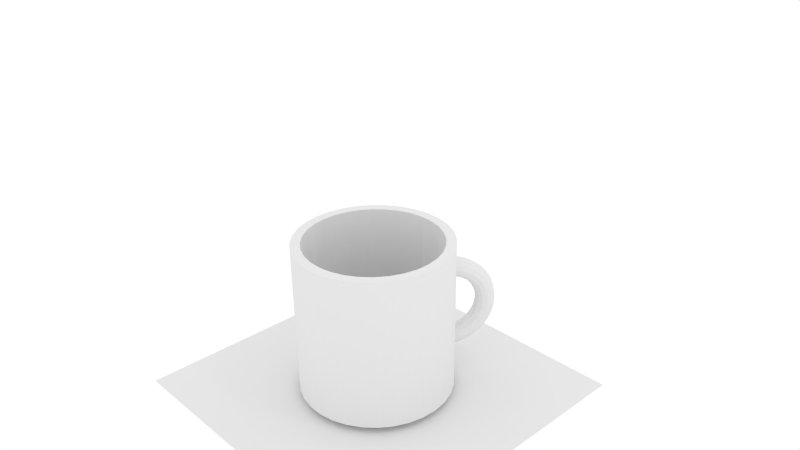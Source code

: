 # Source: cawfee.blend  (saved by Blender 2.76.0; exported with 4.5.12 LTS)
import bpy
from mathutils import Matrix  # noqa: F401  (used for matrix-valued properties, if any)

bpy.ops.wm.read_factory_settings(use_empty=True)
scene = bpy.context.scene
scene.name = 'Scene'

# ---- collections
col_collection_1 = bpy.data.collections.new('Collection 1'); scene.collection.children.link(col_collection_1)

# ---- materials (node trees are filled in below, after node groups)
mat_material_002 = bpy.data.materials.new('Material.002')
mat_material_002.alpha_threshold = 0.0
mat_material_002.use_transparent_shadow = False
mat_material_002.roughness = 0.5
mat_material_001 = bpy.data.materials.new('Material.001')
mat_material_001.alpha_threshold = 0.0
mat_material_001.use_transparent_shadow = False
mat_material_001.roughness = 0.5
mat_material = bpy.data.materials.new('Material')
mat_material.alpha_threshold = 0.0
mat_material.use_transparent_shadow = False
mat_material.diffuse_color = (0.1025, 0.02567, 0.003048, 1.0)
mat_material.roughness = 0.5
mat_material.specular_intensity = 0.0
mat_material.line_color = (0.0, 0.0, 0.0, 1.0)

# ---- material node trees

# ---- world
world_world = bpy.data.worlds.new('World'); scene.world = world_world
world_world.color = (1.0, 1.0, 1.0)
world_world.use_sun_shadow = False
world_world.sun_shadow_jitter_overblur = 0.0
world_world.cycles.sampling_method = 'MANUAL'
world_world.cycles.sample_map_resolution = 256

# ---- cameras
cam_camera = bpy.data.cameras.new('Camera')
cam_camera.clip_end = 100.0
cam_camera.lens = 35.0
cam_camera.sensor_width = 32.0
cam_camera.sensor_height = 18.0
cam_camera.ortho_scale = 7.314
cam_camera.dof.focus_distance = 0.0
cam_camera.dof.aperture_fstop = 128.0

# ---- lights
light_lamp = bpy.data.lights.new('Lamp', 'POINT')
light_lamp.transmission_factor = 0.0
light_lamp.cutoff_distance = 30.0
light_lamp.energy = 100.0
light_lamp.shadow_buffer_clip_start = 1.001
light_lamp.shadow_soft_size = 0.1
light_lamp.shadow_maximum_resolution = 0.006
light_lamp.use_absolute_resolution = True
light_lamp.cycles.use_multiple_importance_sampling = False

# ---- meshes
me_plane = bpy.data.meshes.new('Plane')
me_plane.from_pydata([(-1.0, -1.0, 0.0), (1.0, -1.0, 0.0), (-1.0, 1.0, 0.0), (1.0, 1.0, 0.0)], [], [(0, 1, 3, 2)])
me_plane.materials.append(mat_material_002)
me_plane.use_remesh_preserve_volume = False
me_plane.use_remesh_preserve_attributes = False
me_plane.use_mirror_vertex_groups = False
me_plane.update()
me_icosphere = bpy.data.meshes.new('Icosphere')
me_icosphere.from_pydata([(0.0, 0.0, -1.0), (0.7236, -0.5257, -0.4472), (-0.2764, -0.8506, -0.4472), (-0.8944, 0.0, -0.4472), (-0.2764, 0.8506, -0.4472), (0.7236, 0.5257, -0.4472), (0.2764, -0.8506, 0.4472), (-0.7236, -0.5257, 0.4472), (-0.7236, 0.5257, 0.4472), (0.2764, 0.8506, 0.4472), (0.8944, 0.0, 0.4472), (0.0, 0.0, 1.0), (-0.1625, -0.5, -0.8507), (0.4253, -0.309, -0.8507), (0.2629, -0.809, -0.5257), (0.8506, 0.0, -0.5257), (0.4253, 0.309, -0.8507), (-0.5257, 0.0, -0.8507), (-0.6882, -0.5, -0.5257), (-0.1625, 0.5, -0.8507), (-0.6882, 0.5, -0.5257), (0.2629, 0.809, -0.5257), (0.9511, -0.309, 0.0), (0.9511, 0.309, 0.0), (0.0, -1.0, 0.0), (0.5878, -0.809, 0.0), (-0.9511, -0.309, 0.0), (-0.5878, -0.809, 0.0), (-0.5878, 0.809, 0.0), (-0.9511, 0.309, 0.0), (0.5878, 0.809, 0.0), (0.0, 1.0, 0.0), (0.6882, -0.5, 0.5257), (-0.2629, -0.809, 0.5257), (-0.8506, 0.0, 0.5257), (-0.2629, 0.809, 0.5257), (0.6882, 0.5, 0.5257), (0.1625, -0.5, 0.8507), (0.5257, 0.0, 0.8507), (-0.4253, -0.309, 0.8507), (-0.4253, 0.309, 0.8507), (0.1625, 0.5, 0.8507)], [], [(0, 13, 12), (1, 13, 15), (0, 12, 17), (0, 17, 19), (0, 19, 16), (1, 15, 22), (2, 14, 24), (3, 18, 26), (4, 20, 28), (5, 21, 30), (1, 22, 25), (2, 24, 27), (3, 26, 29), (4, 28, 31), (5, 30, 23), (6, 32, 37), (7, 33, 39), (8, 34, 40), (9, 35, 41), (10, 36, 38), (38, 41, 11), (38, 36, 41), (36, 9, 41), (41, 40, 11), (41, 35, 40), (35, 8, 40), (40, 39, 11), (40, 34, 39), (34, 7, 39), (39, 37, 11), (39, 33, 37), (33, 6, 37), (37, 38, 11), (37, 32, 38), (32, 10, 38), (23, 36, 10), (23, 30, 36), (30, 9, 36), (31, 35, 9), (31, 28, 35), (28, 8, 35), (29, 34, 8), (29, 26, 34), (26, 7, 34), (27, 33, 7), (27, 24, 33), (24, 6, 33), (25, 32, 6), (25, 22, 32), (22, 10, 32), (30, 31, 9), (30, 21, 31), (21, 4, 31), (28, 29, 8), (28, 20, 29), (20, 3, 29), (26, 27, 7), (26, 18, 27), (18, 2, 27), (24, 25, 6), (24, 14, 25), (14, 1, 25), (22, 23, 10), (22, 15, 23), (15, 5, 23), (16, 21, 5), (16, 19, 21), (19, 4, 21), (19, 20, 4), (19, 17, 20), (17, 3, 20), (17, 18, 3), (17, 12, 18), (12, 2, 18), (15, 16, 5), (15, 13, 16), (13, 0, 16), (12, 14, 2), (12, 13, 14), (13, 1, 14)])
me_icosphere.use_remesh_preserve_volume = False
me_icosphere.use_remesh_preserve_attributes = False
me_icosphere.use_mirror_vertex_groups = False
me_icosphere.update()
me_cylinder = bpy.data.meshes.new('Cylinder')
me_cylinder.from_pydata([(4.719e-08, 0.9294, -0.6093), (0.06251, 0.9294, -0.5925), (0.1083, 0.9294, -0.5468), (0.125, 0.9294, -0.4842), (0.1083, 0.9294, -0.4217), (0.06251, 0.9294, -0.376), (2.831e-08, 0.9294, -0.3592), (-0.06251, 0.9294, -0.376), (-0.1083, 0.9294, -0.4217), (-0.125, 0.9294, -0.4842), (-0.1083, 0.9294, -0.5468), (-0.06251, 0.9294, -0.5925), (4.679e-08, 1.011, -0.6039), (0.06251, 1.009, -0.5873), (0.1083, 1.003, -0.5419), (0.125, 0.9947, -0.48), (0.1083, 0.9865, -0.418), (0.06251, 0.9806, -0.3726), (2.807e-08, 0.9784, -0.356), (-0.06251, 0.9806, -0.3726), (-0.1083, 0.9865, -0.418), (-0.125, 0.9947, -0.48), (-0.1083, 1.003, -0.5419), (-0.06251, 1.009, -0.5873), (4.558e-08, 1.091, -0.588), (0.06251, 1.087, -0.5718), (0.1083, 1.075, -0.5276), (0.125, 1.059, -0.4672), (0.1083, 1.043, -0.4068), (0.06251, 1.031, -0.3626), (2.735e-08, 1.026, -0.3465), (-0.06251, 1.031, -0.3626), (-0.1083, 1.043, -0.4068), (-0.125, 1.059, -0.4672), (-0.1083, 1.075, -0.5276), (-0.06251, 1.087, -0.5718), (4.36e-08, 1.169, -0.5617), (0.06251, 1.162, -0.5462), (0.1083, 1.145, -0.5039), (0.125, 1.121, -0.4462), (0.1083, 1.097, -0.3884), (0.06251, 1.079, -0.3462), (2.616e-08, 1.073, -0.3307), (-0.06251, 1.079, -0.3462), (-0.1083, 1.097, -0.3884), (-0.125, 1.121, -0.4462), (-0.1083, 1.145, -0.5039), (-0.06251, 1.162, -0.5462), (4.087e-08, 1.242, -0.5255), (0.06251, 1.234, -0.511), (0.1083, 1.211, -0.4714), (0.125, 1.179, -0.4173), (0.1083, 1.148, -0.3631), (0.06251, 1.125, -0.3235), (2.452e-08, 1.117, -0.309), (-0.06251, 1.125, -0.3235), (-0.1083, 1.148, -0.3631), (-0.125, 1.179, -0.4173), (-0.1083, 1.211, -0.4714), (-0.06251, 1.234, -0.511), (3.744e-08, 1.31, -0.4801), (0.06251, 1.3, -0.4668), (0.1083, 1.272, -0.4305), (0.125, 1.234, -0.3809), (0.1083, 1.196, -0.3313), (0.06251, 1.168, -0.295), (2.246e-08, 1.158, -0.2817), (-0.06251, 1.168, -0.295), (-0.1083, 1.196, -0.3313), (-0.125, 1.234, -0.3809), (-0.1083, 1.272, -0.4305), (-0.06251, 1.3, -0.4668), (3.337e-08, 1.371, -0.4262), (0.06251, 1.36, -0.4143), (0.1083, 1.327, -0.382), (0.125, 1.283, -0.3378), (0.1083, 1.239, -0.2936), (0.06251, 1.206, -0.2612), (2.002e-08, 1.195, -0.2494), (-0.06251, 1.206, -0.2612), (-0.1083, 1.239, -0.2936), (-0.125, 1.283, -0.3378), (-0.1083, 1.327, -0.382), (-0.06251, 1.36, -0.4143), (2.873e-08, 1.425, -0.3647), (0.06251, 1.412, -0.3545), (0.1083, 1.376, -0.3267), (0.125, 1.326, -0.2886), (0.1083, 1.277, -0.2506), (0.06251, 1.24, -0.2227), (1.724e-08, 1.227, -0.2125), (-0.06251, 1.24, -0.2227), (-0.1083, 1.277, -0.2506), (-0.125, 1.326, -0.2886), (-0.1083, 1.376, -0.3267), (-0.06251, 1.412, -0.3545), (2.36e-08, 1.471, -0.2967), (0.06251, 1.456, -0.2884), (0.1083, 1.417, -0.2655), (0.125, 1.362, -0.2342), (0.1083, 1.308, -0.203), (0.06251, 1.269, -0.1801), (1.416e-08, 1.254, -0.1717), (-0.06251, 1.269, -0.1801), (-0.1083, 1.308, -0.203), (-0.125, 1.362, -0.2342), (-0.1083, 1.417, -0.2655), (-0.06251, 1.456, -0.2884), (1.806e-08, 1.507, -0.2234), (0.06251, 1.491, -0.217), (0.1083, 1.449, -0.1995), (0.125, 1.391, -0.1756), (0.1083, 1.334, -0.1516), (0.06251, 1.291, -0.1341), (1.084e-08, 1.276, -0.1277), (-0.06251, 1.291, -0.1341), (-0.1083, 1.334, -0.1516), (-0.125, 1.391, -0.1756), (-0.1083, 1.449, -0.1995), (-0.06251, 1.491, -0.217), (1.221e-08, 1.533, -0.146), (0.06251, 1.517, -0.1416), (0.1083, 1.473, -0.1298), (0.125, 1.412, -0.1136), (0.1083, 1.352, -0.09745), (0.06251, 1.308, -0.0856), (7.328e-09, 1.292, -0.08127), (-0.06251, 1.308, -0.0856), (-0.1083, 1.352, -0.09745), (-0.125, 1.412, -0.1136), (-0.1083, 1.473, -0.1298), (-0.06251, 1.517, -0.1416), (6.16e-09, 1.549, -0.06579), (0.06251, 1.533, -0.0636), (0.1083, 1.487, -0.05763), (0.125, 1.425, -0.04947), (0.1083, 1.363, -0.04131), (0.06251, 1.318, -0.03534), (3.696e-09, 1.301, -0.03315), (-0.06251, 1.318, -0.03534), (-0.1083, 1.363, -0.04131), (-0.125, 1.425, -0.04947), (-0.1083, 1.487, -0.05763), (-0.06251, 1.533, -0.0636), (2.25e-15, 1.554, 0.0158), (0.06251, 1.538, 0.0158), (0.1083, 1.492, 0.0158), (0.125, 1.429, 0.0158), (0.1083, 1.367, 0.0158), (0.06251, 1.321, 0.0158), (3.391e-15, 1.304, 0.0158), (-0.06251, 1.321, 0.0158), (-0.1083, 1.367, 0.0158), (-0.125, 1.429, 0.0158), (-0.1083, 1.492, 0.0158), (-0.06251, 1.538, 0.0158), (-6.16e-09, 1.549, 0.09738), (0.06251, 1.533, 0.0952), (0.1083, 1.487, 0.08923), (0.125, 1.425, 0.08107), (0.1083, 1.363, 0.07291), (0.06251, 1.318, 0.06694), (-3.696e-09, 1.301, 0.06475), (-0.06251, 1.318, 0.06694), (-0.1083, 1.363, 0.07291), (-0.125, 1.425, 0.08107), (-0.1083, 1.487, 0.08923), (-0.06251, 1.533, 0.0952), (-1.221e-08, 1.533, 0.1776), (0.06251, 1.517, 0.1732), (0.1083, 1.473, 0.1614), (0.125, 1.412, 0.1452), (0.1083, 1.352, 0.129), (0.06251, 1.308, 0.1172), (-7.328e-09, 1.292, 0.1129), (-0.06251, 1.308, 0.1172), (-0.1083, 1.352, 0.129), (-0.125, 1.412, 0.1452), (-0.1083, 1.473, 0.1614), (-0.06251, 1.517, 0.1732), (-1.806e-08, 1.507, 0.255), (0.06251, 1.491, 0.2486), (0.1083, 1.449, 0.2311), (0.125, 1.391, 0.2072), (0.1083, 1.334, 0.1832), (0.06251, 1.291, 0.1657), (-1.084e-08, 1.276, 0.1593), (-0.06251, 1.291, 0.1657), (-0.1083, 1.334, 0.1832), (-0.125, 1.391, 0.2072), (-0.1083, 1.449, 0.2311), (-0.06251, 1.491, 0.2486), (-2.36e-08, 1.471, 0.3283), (0.06251, 1.456, 0.32), (0.1083, 1.417, 0.2971), (0.125, 1.362, 0.2658), (0.1083, 1.308, 0.2346), (0.06251, 1.269, 0.2117), (-1.416e-08, 1.254, 0.2033), (-0.06251, 1.269, 0.2117), (-0.1083, 1.308, 0.2346), (-0.125, 1.362, 0.2658), (-0.1083, 1.417, 0.2971), (-0.06251, 1.456, 0.32), (-2.873e-08, 1.425, 0.3963), (0.06251, 1.412, 0.3861), (0.1083, 1.376, 0.3583), (0.125, 1.326, 0.3202), (0.1083, 1.277, 0.2822), (0.06251, 1.24, 0.2543), (-1.724e-08, 1.227, 0.2441), (-0.06251, 1.24, 0.2543), (-0.1083, 1.277, 0.2822), (-0.125, 1.326, 0.3202), (-0.1083, 1.376, 0.3583), (-0.06251, 1.412, 0.3861), (-3.337e-08, 1.371, 0.4578), (0.06251, 1.36, 0.4459), (0.1083, 1.327, 0.4136), (0.125, 1.283, 0.3694), (0.1083, 1.239, 0.3252), (0.06251, 1.206, 0.2928), (-2.002e-08, 1.195, 0.281), (-0.06251, 1.206, 0.2928), (-0.1083, 1.239, 0.3252), (-0.125, 1.283, 0.3694), (-0.1083, 1.327, 0.4136), (-0.06251, 1.36, 0.4459), (-3.744e-08, 1.31, 0.5117), (0.06251, 1.3, 0.4984), (0.1083, 1.272, 0.4621), (0.125, 1.234, 0.4125), (0.1083, 1.196, 0.3629), (0.06251, 1.168, 0.3266), (-2.246e-08, 1.158, 0.3133), (-0.06251, 1.168, 0.3266), (-0.1083, 1.196, 0.3629), (-0.125, 1.234, 0.4125), (-0.1083, 1.272, 0.4621), (-0.06251, 1.3, 0.4984), (-4.087e-08, 1.242, 0.5571), (0.06251, 1.234, 0.5426), (0.1083, 1.211, 0.503), (0.125, 1.179, 0.4489), (0.1083, 1.148, 0.3947), (0.06251, 1.125, 0.3551), (-2.452e-08, 1.117, 0.3406), (-0.06251, 1.125, 0.3551), (-0.1083, 1.148, 0.3947), (-0.125, 1.179, 0.4489), (-0.1083, 1.211, 0.503), (-0.06251, 1.234, 0.5426), (-4.36e-08, 1.169, 0.5933), (0.06251, 1.162, 0.5778), (0.1083, 1.145, 0.5355), (0.125, 1.121, 0.4778), (0.1083, 1.097, 0.42), (0.06251, 1.079, 0.3778), (-2.616e-08, 1.073, 0.3623), (-0.06251, 1.079, 0.3778), (-0.1083, 1.097, 0.42), (-0.125, 1.121, 0.4778), (-0.1083, 1.145, 0.5355), (-0.06251, 1.162, 0.5778), (-4.558e-08, 1.091, 0.6196), (0.06251, 1.087, 0.6034), (0.1083, 1.075, 0.5592), (0.125, 1.059, 0.4988), (0.1083, 1.043, 0.4384), (0.06251, 1.031, 0.3942), (-2.735e-08, 1.026, 0.3781), (-0.06251, 1.031, 0.3942), (-0.1083, 1.043, 0.4384), (-0.125, 1.059, 0.4988), (-0.1083, 1.075, 0.5592), (-0.06251, 1.087, 0.6034), (-4.679e-08, 1.011, 0.6355), (0.06251, 1.009, 0.6189), (0.1083, 1.003, 0.5735), (0.125, 0.9947, 0.5116), (0.1083, 0.9865, 0.4496), (0.06251, 0.9806, 0.4042), (-2.807e-08, 0.9784, 0.3876), (-0.06251, 0.9806, 0.4042), (-0.1083, 0.9865, 0.4496), (-0.125, 0.9947, 0.5116), (-0.1083, 1.003, 0.5735), (-0.06251, 1.009, 0.6189), (-4.719e-08, 0.9294, 0.6409), (0.06251, 0.9294, 0.6241), (0.1083, 0.9294, 0.5783), (0.125, 0.9294, 0.5158), (0.1083, 0.9294, 0.4533), (0.06251, 0.9294, 0.4076), (-2.831e-08, 0.9294, 0.3908), (-0.06251, 0.9294, 0.4076), (-0.1083, 0.9294, 0.4533), (-0.125, 0.9294, 0.5158), (-0.1083, 0.9294, 0.5783), (-0.06251, 0.9294, 0.6241), (0.0, 1.0, -1.0), (0.0, 1.0, 1.0), (0.1951, 0.9808, 1.0), (0.1951, 0.9808, -1.0), (0.3827, 0.9239, -1.0), (0.5556, 0.8315, -1.0), (0.7071, 0.7071, -1.0), (0.8315, 0.5556, -1.0), (0.9239, 0.3827, -1.0), (0.9808, 0.1951, -1.0), (1.0, 7.55e-08, -1.0), (0.9808, -0.1951, -1.0), (0.9239, -0.3827, -1.0), (0.8315, -0.5556, -1.0), (0.7071, -0.7071, -1.0), (0.5556, -0.8315, -1.0), (0.3827, -0.9239, -1.0), (0.1951, -0.9808, -1.0), (-3.258e-07, -1.0, -1.0), (-0.1951, -0.9808, -1.0), (-0.3827, -0.9239, -1.0), (-0.5556, -0.8315, -1.0), (-0.7071, -0.7071, -1.0), (-0.8315, -0.5556, -1.0), (-0.9239, -0.3827, -1.0), (-0.9808, -0.1951, -1.0), (-1.0, 9.656e-07, -1.0), (-0.9808, 0.1951, -1.0), (-0.9239, 0.3827, -1.0), (-0.8315, 0.5556, -1.0), (-0.7071, 0.7071, -1.0), (-0.5556, 0.8315, -1.0), (-0.3827, 0.9239, -1.0), (-0.1951, 0.9808, -1.0), (-0.1951, 0.9808, 1.0), (-0.3827, 0.9239, 1.0), (-0.5556, 0.8315, 1.0), (-0.7071, 0.7071, 1.0), (-0.8315, 0.5556, 1.0), (-0.9239, 0.3827, 1.0), (-0.9808, 0.1951, 1.0), (-1.0, 9.656e-07, 1.0), (-0.9808, -0.1951, 1.0), (-0.9239, -0.3827, 1.0), (-0.8315, -0.5556, 1.0), (-0.7071, -0.7071, 1.0), (-0.5556, -0.8315, 1.0), (-0.3827, -0.9239, 1.0), (-0.1951, -0.9808, 1.0), (-3.258e-07, -1.0, 1.0), (-2.853e-07, -0.8755, 1.0), (-0.1708, -0.8587, 1.0), (-0.335, -0.8089, 1.0), (-0.4864, -0.728, 1.0), (-0.6191, -0.6191, 1.0), (-0.728, -0.4864, 1.0), (-0.8089, -0.335, 1.0), (-0.8587, -0.1708, 1.0), (-0.8755, 8.454e-07, 1.0), (-0.8587, 0.1708, 1.0), (-0.8089, 0.335, 1.0), (-0.728, 0.4864, 1.0), (-0.6191, 0.6191, 1.0), (-0.4864, 0.728, 1.0), (-0.335, 0.8089, 1.0), (-0.1708, 0.8587, 1.0), (0.0, 0.8755, 1.0), (0.1708, 0.8587, 1.0), (0.335, 0.8089, 1.0), (0.4864, 0.728, 1.0), (0.6191, 0.6191, 1.0), (0.728, 0.4864, 1.0), (0.8089, 0.335, 1.0), (0.8587, 0.1708, 1.0), (0.8755, 6.61e-08, 1.0), (0.8587, -0.1708, 1.0), (0.8089, -0.335, 1.0), (0.728, -0.4864, 1.0), (0.6191, -0.6191, 1.0), (0.4864, -0.728, 1.0), (0.335, -0.8089, 1.0), (0.1708, -0.8587, 1.0), (0.1951, -0.9808, 1.0), (0.3827, -0.9239, 1.0), (0.5556, -0.8315, 1.0), (0.7071, -0.7071, 1.0), (0.8315, -0.5556, 1.0), (0.9239, -0.3827, 1.0), (0.9808, -0.1951, 1.0), (1.0, 7.55e-08, 1.0), (0.9808, 0.1951, 1.0), (0.9239, 0.3827, 1.0), (0.8315, 0.5556, 1.0), (0.7071, 0.7071, 1.0), (0.5556, 0.8315, 1.0), (0.3827, 0.9239, 1.0), (0.0, 0.8755, -0.9297), (0.1708, 0.8587, -0.9297), (-0.1708, 0.8587, -0.9297), (-0.335, 0.8089, -0.9297), (-0.4864, 0.728, -0.9297), (-0.6191, 0.6191, -0.9297), (-0.728, 0.4864, -0.9297), (-0.8089, 0.335, -0.9297), (-0.8587, 0.1708, -0.9297), (-0.8755, 8.454e-07, -0.9297), (-0.8587, -0.1708, -0.9297), (-0.8089, -0.335, -0.9297), (-0.728, -0.4864, -0.9297), (-0.6191, -0.6191, -0.9297), (-0.4864, -0.728, -0.9297), (-0.335, -0.8089, -0.9297), (-0.1708, -0.8587, -0.9297), (-2.853e-07, -0.8755, -0.9297), (0.1708, -0.8587, -0.9297), (0.335, -0.8089, -0.9297), (0.4864, -0.728, -0.9297), (0.6191, -0.6191, -0.9297), (0.728, -0.4864, -0.9297), (0.8089, -0.335, -0.9297), (0.8587, -0.1708, -0.9297), (0.8755, 6.61e-08, -0.9297), (0.8587, 0.1708, -0.9297), (0.8089, 0.335, -0.9297), (0.728, 0.4864, -0.9297), (0.6191, 0.6191, -0.9297), (0.4864, 0.728, -0.9297), (0.335, 0.8089, -0.9297)], [], [(0, 12, 13, 1), (1, 13, 14, 2), (2, 14, 15, 3), (3, 15, 16, 4), (4, 16, 17, 5), (5, 17, 18, 6), (6, 18, 19, 7), (7, 19, 20, 8), (8, 20, 21, 9), (9, 21, 22, 10), (10, 22, 23, 11), (0, 11, 23, 12), (12, 24, 25, 13), (13, 25, 26, 14), (14, 26, 27, 15), (15, 27, 28, 16), (16, 28, 29, 17), (17, 29, 30, 18), (18, 30, 31, 19), (19, 31, 32, 20), (20, 32, 33, 21), (21, 33, 34, 22), (22, 34, 35, 23), (23, 35, 24, 12), (24, 36, 37, 25), (25, 37, 38, 26), (26, 38, 39, 27), (27, 39, 40, 28), (28, 40, 41, 29), (29, 41, 42, 30), (30, 42, 43, 31), (31, 43, 44, 32), (32, 44, 45, 33), (33, 45, 46, 34), (34, 46, 47, 35), (35, 47, 36, 24), (36, 48, 49, 37), (37, 49, 50, 38), (38, 50, 51, 39), (39, 51, 52, 40), (40, 52, 53, 41), (41, 53, 54, 42), (42, 54, 55, 43), (43, 55, 56, 44), (44, 56, 57, 45), (45, 57, 58, 46), (46, 58, 59, 47), (47, 59, 48, 36), (48, 60, 61, 49), (49, 61, 62, 50), (50, 62, 63, 51), (51, 63, 64, 52), (52, 64, 65, 53), (53, 65, 66, 54), (54, 66, 67, 55), (55, 67, 68, 56), (56, 68, 69, 57), (57, 69, 70, 58), (58, 70, 71, 59), (59, 71, 60, 48), (60, 72, 73, 61), (61, 73, 74, 62), (62, 74, 75, 63), (63, 75, 76, 64), (64, 76, 77, 65), (65, 77, 78, 66), (66, 78, 79, 67), (67, 79, 80, 68), (68, 80, 81, 69), (69, 81, 82, 70), (70, 82, 83, 71), (71, 83, 72, 60), (72, 84, 85, 73), (73, 85, 86, 74), (74, 86, 87, 75), (75, 87, 88, 76), (76, 88, 89, 77), (77, 89, 90, 78), (78, 90, 91, 79), (79, 91, 92, 80), (80, 92, 93, 81), (81, 93, 94, 82), (82, 94, 95, 83), (83, 95, 84, 72), (84, 96, 97, 85), (85, 97, 98, 86), (86, 98, 99, 87), (87, 99, 100, 88), (88, 100, 101, 89), (89, 101, 102, 90), (90, 102, 103, 91), (91, 103, 104, 92), (92, 104, 105, 93), (93, 105, 106, 94), (94, 106, 107, 95), (95, 107, 96, 84), (96, 108, 109, 97), (97, 109, 110, 98), (98, 110, 111, 99), (99, 111, 112, 100), (100, 112, 113, 101), (101, 113, 114, 102), (102, 114, 115, 103), (103, 115, 116, 104), (104, 116, 117, 105), (105, 117, 118, 106), (106, 118, 119, 107), (107, 119, 108, 96), (108, 120, 121, 109), (109, 121, 122, 110), (110, 122, 123, 111), (111, 123, 124, 112), (112, 124, 125, 113), (113, 125, 126, 114), (114, 126, 127, 115), (115, 127, 128, 116), (116, 128, 129, 117), (117, 129, 130, 118), (118, 130, 131, 119), (119, 131, 120, 108), (120, 132, 133, 121), (121, 133, 134, 122), (122, 134, 135, 123), (123, 135, 136, 124), (124, 136, 137, 125), (125, 137, 138, 126), (126, 138, 139, 127), (127, 139, 140, 128), (128, 140, 141, 129), (129, 141, 142, 130), (130, 142, 143, 131), (131, 143, 132, 120), (132, 144, 145, 133), (133, 145, 146, 134), (134, 146, 147, 135), (135, 147, 148, 136), (136, 148, 149, 137), (137, 149, 150, 138), (138, 150, 151, 139), (139, 151, 152, 140), (140, 152, 153, 141), (141, 153, 154, 142), (142, 154, 155, 143), (143, 155, 144, 132), (144, 156, 157, 145), (145, 157, 158, 146), (146, 158, 159, 147), (147, 159, 160, 148), (148, 160, 161, 149), (149, 161, 162, 150), (150, 162, 163, 151), (151, 163, 164, 152), (152, 164, 165, 153), (153, 165, 166, 154), (154, 166, 167, 155), (155, 167, 156, 144), (156, 168, 169, 157), (157, 169, 170, 158), (158, 170, 171, 159), (159, 171, 172, 160), (160, 172, 173, 161), (161, 173, 174, 162), (162, 174, 175, 163), (163, 175, 176, 164), (164, 176, 177, 165), (165, 177, 178, 166), (166, 178, 179, 167), (167, 179, 168, 156), (168, 180, 181, 169), (169, 181, 182, 170), (170, 182, 183, 171), (171, 183, 184, 172), (172, 184, 185, 173), (173, 185, 186, 174), (174, 186, 187, 175), (175, 187, 188, 176), (176, 188, 189, 177), (177, 189, 190, 178), (178, 190, 191, 179), (179, 191, 180, 168), (180, 192, 193, 181), (181, 193, 194, 182), (182, 194, 195, 183), (183, 195, 196, 184), (184, 196, 197, 185), (185, 197, 198, 186), (186, 198, 199, 187), (187, 199, 200, 188), (188, 200, 201, 189), (189, 201, 202, 190), (190, 202, 203, 191), (191, 203, 192, 180), (192, 204, 205, 193), (193, 205, 206, 194), (194, 206, 207, 195), (195, 207, 208, 196), (196, 208, 209, 197), (197, 209, 210, 198), (198, 210, 211, 199), (199, 211, 212, 200), (200, 212, 213, 201), (201, 213, 214, 202), (202, 214, 215, 203), (203, 215, 204, 192), (204, 216, 217, 205), (205, 217, 218, 206), (206, 218, 219, 207), (207, 219, 220, 208), (208, 220, 221, 209), (209, 221, 222, 210), (210, 222, 223, 211), (211, 223, 224, 212), (212, 224, 225, 213), (213, 225, 226, 214), (214, 226, 227, 215), (215, 227, 216, 204), (216, 228, 229, 217), (217, 229, 230, 218), (218, 230, 231, 219), (219, 231, 232, 220), (220, 232, 233, 221), (221, 233, 234, 222), (222, 234, 235, 223), (223, 235, 236, 224), (224, 236, 237, 225), (225, 237, 238, 226), (226, 238, 239, 227), (227, 239, 228, 216), (228, 240, 241, 229), (229, 241, 242, 230), (230, 242, 243, 231), (231, 243, 244, 232), (232, 244, 245, 233), (233, 245, 246, 234), (234, 246, 247, 235), (235, 247, 248, 236), (236, 248, 249, 237), (237, 249, 250, 238), (238, 250, 251, 239), (239, 251, 240, 228), (240, 252, 253, 241), (241, 253, 254, 242), (242, 254, 255, 243), (243, 255, 256, 244), (244, 256, 257, 245), (245, 257, 258, 246), (246, 258, 259, 247), (247, 259, 260, 248), (248, 260, 261, 249), (249, 261, 262, 250), (250, 262, 263, 251), (251, 263, 252, 240), (252, 264, 265, 253), (253, 265, 266, 254), (254, 266, 267, 255), (255, 267, 268, 256), (256, 268, 269, 257), (257, 269, 270, 258), (258, 270, 271, 259), (259, 271, 272, 260), (260, 272, 273, 261), (261, 273, 274, 262), (262, 274, 275, 263), (263, 275, 264, 252), (264, 276, 277, 265), (265, 277, 278, 266), (266, 278, 279, 267), (267, 279, 280, 268), (268, 280, 281, 269), (269, 281, 282, 270), (270, 282, 283, 271), (271, 283, 284, 272), (272, 284, 285, 273), (273, 285, 286, 274), (274, 286, 287, 275), (275, 287, 276, 264), (276, 288, 289, 277), (277, 289, 290, 278), (278, 290, 291, 279), (279, 291, 292, 280), (280, 292, 293, 281), (281, 293, 294, 282), (282, 294, 295, 283), (283, 295, 296, 284), (284, 296, 297, 285), (285, 297, 298, 286), (286, 298, 299, 287), (287, 299, 288, 276), (300, 301, 302, 303), (300, 303, 304, 305, 306, 307, 308, 309, 310, 311, 312, 313, 314, 315, 316, 317, 318, 319, 320, 321, 322, 323, 324, 325, 326, 327, 328, 329, 330, 331, 332, 333), (333, 334, 301, 300), (301, 334, 335, 336, 337, 338, 339, 340, 341, 342, 343, 344, 345, 346, 347, 348, 349, 350, 351, 352, 353, 354, 355, 356, 357, 358, 359, 360, 361, 362, 363, 364, 365, 366, 367, 302), (302, 367, 368, 369, 370, 371, 372, 373, 374, 375, 376, 377, 378, 379, 380, 381, 350, 349, 382, 383, 384, 385, 386, 387, 388, 389, 390, 391, 392, 393, 394, 395), (303, 302, 395, 304), (304, 395, 394, 305), (305, 394, 393, 306), (306, 393, 392, 307), (307, 392, 391, 308), (308, 391, 390, 309), (309, 390, 389, 310), (310, 389, 388, 311), (311, 388, 387, 312), (312, 387, 386, 313), (313, 386, 385, 314), (314, 385, 384, 315), (315, 384, 383, 316), (316, 383, 382, 317), (317, 382, 349, 318), (318, 349, 348, 319), (319, 348, 347, 320), (320, 347, 346, 321), (321, 346, 345, 322), (322, 345, 344, 323), (323, 344, 343, 324), (324, 343, 342, 325), (325, 342, 341, 326), (326, 341, 340, 327), (327, 340, 339, 328), (328, 339, 338, 329), (329, 338, 337, 330), (330, 337, 336, 331), (331, 336, 335, 332), (332, 335, 334, 333), (366, 396, 397, 367), (365, 398, 396, 366), (397, 396, 398, 399, 400, 401, 402, 403, 404, 405, 406, 407, 408, 409, 410, 411, 412, 413, 414, 415, 416, 417, 418, 419, 420, 421, 422, 423, 424, 425, 426, 427), (367, 397, 427, 368), (364, 399, 398, 365), (363, 400, 399, 364), (362, 401, 400, 363), (361, 402, 401, 362), (360, 403, 402, 361), (359, 404, 403, 360), (358, 405, 404, 359), (357, 406, 405, 358), (356, 407, 406, 357), (355, 408, 407, 356), (354, 409, 408, 355), (353, 410, 409, 354), (352, 411, 410, 353), (351, 412, 411, 352), (350, 413, 412, 351), (381, 414, 413, 350), (380, 415, 414, 381), (379, 416, 415, 380), (378, 417, 416, 379), (377, 418, 417, 378), (376, 419, 418, 377), (375, 420, 419, 376), (374, 421, 420, 375), (373, 422, 421, 374), (372, 423, 422, 373), (371, 424, 423, 372), (370, 425, 424, 371), (369, 426, 425, 370), (368, 427, 426, 369)])
me_cylinder.materials.append(mat_material_001)
me_cylinder.use_remesh_preserve_volume = False
me_cylinder.use_remesh_preserve_attributes = False
me_cylinder.use_mirror_vertex_groups = False
me_cylinder.update()
me_cube = bpy.data.meshes.new('Cube')
me_cube.from_pydata([(1.0, 1.0, -1.0), (1.0, -1.0, -1.0), (-1.0, -1.0, -1.0), (-1.0, 1.0, -1.0), (1.0, 1.0, 1.0), (1.0, -1.0, 1.0), (-1.0, -1.0, 1.0), (-1.0, 1.0, 1.0)], [], [(0, 1, 2, 3), (4, 7, 6, 5), (0, 4, 5, 1), (1, 5, 6, 2), (2, 6, 7, 3), (4, 0, 3, 7)])
me_cube.materials.append(mat_material)
me_cube.use_remesh_preserve_volume = False
me_cube.use_remesh_preserve_attributes = False
me_cube.use_mirror_vertex_groups = False
me_cube.update()

# ---- objects
ob_plane = bpy.data.objects.new('Plane', me_plane)
ob_icosphere = bpy.data.objects.new('Icosphere', me_icosphere)
ob_cylinder = bpy.data.objects.new('Cylinder', me_cylinder)
ob_cube = bpy.data.objects.new('Cube', me_cube)
ob_lamp = bpy.data.objects.new('Lamp', light_lamp)
ob_camera = bpy.data.objects.new('Camera', cam_camera)

# ---- transforms, parenting, visibility, modifiers, constraints
ob_plane.location = (0.0, 0.0, -3.91)
ob_plane.scale = (2.059, 2.059, 2.059)
ob_plane.lineart.crease_threshold = 0.0
_m = ob_plane.modifiers.new('Fluid', 'FLUID')
_m.fluid_type = 'EFFECTOR'
ob_icosphere.location = (0.0, 0.0, 2.746)
ob_icosphere.lineart.crease_threshold = 0.0
_m = ob_icosphere.modifiers.new('Fluid', 'FLUID')
_m.fluid_type = 'FLOW'
ob_cylinder.location = (0.0, 0.0, -2.827)
ob_cylinder.rotation_euler = (0.0, -0.0, -0.5186)
ob_cylinder.lineart.crease_threshold = 0.0
_m = ob_cylinder.modifiers.new('Fluid', 'FLUID')
_m.fluid_type = 'EFFECTOR'
ob_cube.location = (0.0, 0.0, 0.0)
ob_cube.scale = (3.997, 3.997, 3.997)
ob_cube.lock_rotations_4d = False
ob_cube.empty_display_type = 'ARROWS'
ob_cube.display_type = 'SOLID'
ob_cube.lineart.crease_threshold = 0.0
_m = ob_cube.modifiers.new('Fluid', 'FLUID')
_m.fluid_type = 'DOMAIN'
ob_lamp.location = (4.076, 1.005, 5.904)
ob_lamp.rotation_euler = (0.6503, 0.05522, 1.866)
ob_lamp.lock_rotations_4d = False
ob_lamp.empty_display_type = 'ARROWS'
ob_lamp.color = (0.0, 0.0, 0.0, 0.0)
ob_lamp.lineart.crease_threshold = 0.0
ob_camera.location = (7.001, -6.09, 2.993)
ob_camera.rotation_euler = (1.109, 0.01082, 0.8149)
ob_camera.lock_rotations_4d = False
ob_camera.empty_display_type = 'ARROWS'
ob_camera.color = (0.0, 0.0, 0.0, 0.0)
ob_camera.display_type = 'WIRE'
ob_camera.lineart.crease_threshold = 0.0

# ---- collection membership
col_collection_1.objects.link(ob_plane)
col_collection_1.objects.link(ob_icosphere)
col_collection_1.objects.link(ob_cylinder)
col_collection_1.objects.link(ob_cube)
col_collection_1.objects.link(ob_lamp)
col_collection_1.objects.link(ob_camera)

# ---- scene / render settings (as saved in the file)
scene.camera = ob_camera
scene.frame_start = 1; scene.frame_end = 120; scene.frame_set(1)
scene.render.engine = 'BLENDER_EEVEE_NEXT'
scene.render.resolution_percentage = 50
scene.render.dither_intensity = 0.0
scene.cycles.use_denoising = False
scene.cycles.samples = 10
scene.cycles.sampling_pattern = 'TABULATED_SOBOL'
scene.cycles.light_sampling_threshold = 0.0
scene.cycles.use_adaptive_sampling = False
scene.cycles.use_light_tree = False
scene.cycles.blur_glossy = 0.0
scene.cycles.pixel_filter_type = 'GAUSSIAN'
scene.cycles.sample_clamp_indirect = 0.0
scene.view_settings.view_transform = 'Standard'
bpy.context.view_layer.update()
